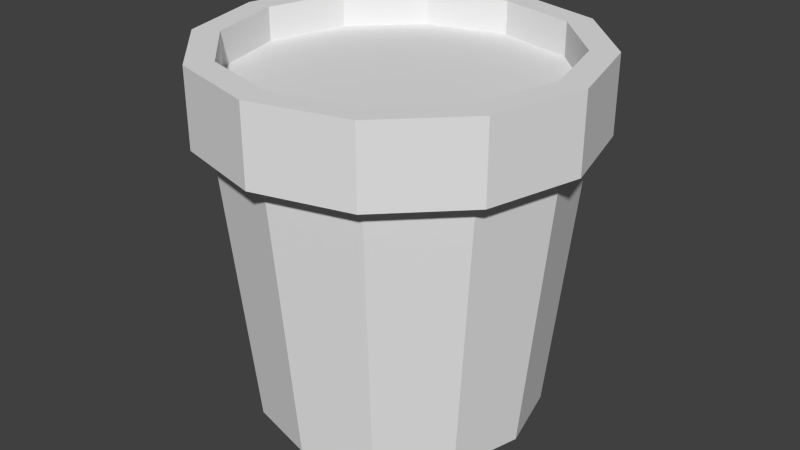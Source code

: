 # Source: pot.blend  (saved by Blender 2.76.0; exported with 4.5.12 LTS)
import bpy
from mathutils import Matrix  # noqa: F401  (used for matrix-valued properties, if any)

bpy.ops.wm.read_factory_settings(use_empty=True)
scene = bpy.context.scene
scene.name = 'Scene'

# ---- collections
col_collection_1 = bpy.data.collections.new('Collection 1'); scene.collection.children.link(col_collection_1)

# ---- world
world_world = bpy.data.worlds.new('World'); scene.world = world_world
world_world.color = (0.05088, 0.05088, 0.05088)
world_world.use_sun_shadow = False
world_world.sun_shadow_jitter_overblur = 0.0
world_world.cycles.sampling_method = 'MANUAL'
world_world.cycles.sample_map_resolution = 256

# ---- meshes
me_cylinder = bpy.data.meshes.new('Cylinder')
me_cylinder.from_pydata([(5.96e-08, 1.0, 0.0), (7.356e-08, 1.201, 2.0), (0.5, 0.866, 0.0), (0.6003, 1.04, 2.0), (0.866, 0.5, 0.0), (1.04, 0.6003, 2.0), (1.0, -4.371e-08, 0.0), (1.201, -2.458e-08, 2.0), (0.866, -0.5, 0.0), (1.04, -0.6003, 2.0), (0.5, -0.866, 0.0), (0.6003, -1.04, 2.0), (2.106e-07, -1.0, 0.0), (2.548e-07, -1.201, 2.0), (-0.5, -0.866, 0.0), (-0.6003, -1.04, 2.0), (-0.866, -0.5, 0.0), (-1.04, -0.6003, 2.0), (-1.0, -4.649e-07, 0.0), (-1.201, -5.303e-07, 2.0), (-0.866, 0.5, 0.0), (-1.04, 0.6003, 2.0), (-0.5, 0.866, 0.0), (-0.6003, 1.04, 2.0), (8.208e-08, 1.331, 2.0), (0.6655, 1.153, 2.0), (1.153, 0.6655, 2.0), (1.331, -1.215e-08, 2.0), (1.153, -0.6655, 2.0), (0.6655, -1.153, 2.0), (2.83e-07, -1.331, 2.0), (-0.6655, -1.153, 2.0), (-1.153, -0.6655, 2.0), (-1.331, -5.727e-07, 2.0), (-1.153, 0.6655, 2.0), (-0.6655, 1.153, 2.0), (8.208e-08, 1.331, 2.535), (0.6655, 1.153, 2.535), (1.153, 0.6655, 2.535), (1.331, -1.215e-08, 2.535), (1.153, -0.6655, 2.535), (0.6655, -1.153, 2.535), (2.83e-07, -1.331, 2.535), (-0.6655, -1.153, 2.535), (-1.153, -0.6655, 2.535), (-1.331, -5.727e-07, 2.535), (-1.153, 0.6655, 2.535), (-0.6655, 1.153, 2.535), (7.335e-08, 1.144, 2.535), (0.5721, 0.9909, 2.535), (0.9909, 0.5721, 2.535), (1.144, -3.136e-08, 2.535), (0.9909, -0.5721, 2.535), (0.5721, -0.9909, 2.535), (2.461e-07, -1.144, 2.535), (-0.5721, -0.9909, 2.535), (-0.9909, -0.5721, 2.535), (-1.144, -5.133e-07, 2.535), (-0.9909, 0.5721, 2.535), (-0.5721, 0.9909, 2.535), (7.335e-08, 1.144, 2.299), (0.5721, 0.9909, 2.299), (0.9909, 0.5721, 2.299), (1.144, -3.136e-08, 2.299), (0.9909, -0.5721, 2.299), (0.5721, -0.9909, 2.299), (2.461e-07, -1.144, 2.299), (-0.5721, -0.9909, 2.299), (-0.9909, -0.5721, 2.299), (-1.144, -5.133e-07, 2.299), (-0.9909, 0.5721, 2.299), (-0.5721, 0.9909, 2.299)], [], [(0, 1, 3, 2), (2, 3, 5, 4), (4, 5, 7, 6), (6, 7, 9, 8), (8, 9, 11, 10), (10, 11, 13, 12), (12, 13, 15, 14), (14, 15, 17, 16), (16, 17, 19, 18), (18, 19, 21, 20), (11, 9, 28, 29), (22, 23, 1, 0), (20, 21, 23, 22), (0, 2, 4, 6, 8, 10, 12, 14, 16, 18, 20, 22), (30, 29, 41, 42), (9, 7, 27, 28), (1, 23, 35, 24), (3, 1, 24, 25), (7, 5, 26, 27), (23, 21, 34, 35), (5, 3, 25, 26), (21, 19, 33, 34), (19, 17, 32, 33), (17, 15, 31, 32), (15, 13, 30, 31), (13, 11, 29, 30), (42, 41, 53, 54), (27, 26, 38, 39), (34, 33, 45, 46), (31, 30, 42, 43), (28, 27, 39, 40), (35, 34, 46, 47), (25, 24, 36, 37), (32, 31, 43, 44), (29, 28, 40, 41), (24, 35, 47, 36), (26, 25, 37, 38), (33, 32, 44, 45), (57, 56, 68, 69), (39, 38, 50, 51), (46, 45, 57, 58), (43, 42, 54, 55), (40, 39, 51, 52), (47, 46, 58, 59), (37, 36, 48, 49), (44, 43, 55, 56), (41, 40, 52, 53), (36, 47, 59, 48), (38, 37, 49, 50), (45, 44, 56, 57), (61, 60, 71, 70, 69, 68, 67, 66, 65, 64, 63, 62), (54, 53, 65, 66), (51, 50, 62, 63), (58, 57, 69, 70), (55, 54, 66, 67), (52, 51, 63, 64), (59, 58, 70, 71), (49, 48, 60, 61), (56, 55, 67, 68), (53, 52, 64, 65), (48, 59, 71, 60), (50, 49, 61, 62)])
_uv = me_cylinder.uv_layers.new(name='UVMap')
_uv.uv.foreach_set('vector', [0.9045, 0.0183, 0.9844, 0.2923, 0.8957, 0.3111, 0.8335, 0.03704, 0.8335, 0.03704, 0.8957, 0.3111, 0.8116, 0.3213, 0.7663, 0.05061, 0.7663, 0.05061, 0.8116, 0.3213, 0.7303, 0.3282, 0.6993, 0.06021, 0.6993, 0.06021, 0.7303, 0.3282, 0.6503, 0.3322, 0.6325, 0.06627, 0.6325, 0.06627, 0.6503, 0.3322, 0.5712, 0.333, 0.5661, 0.06903, 0.5661, 0.06903, 0.5712, 0.333, 0.4928, 0.3306, 0.5001, 0.06863, 0.5001, 0.06863, 0.4928, 0.3306, 0.4151, 0.3249, 0.4346, 0.06514, 0.4346, 0.06514, 0.4151, 0.3249, 0.3381, 0.316, 0.3699, 0.05859, 0.3699, 0.05859, 0.3381, 0.316, 0.2614, 0.3041, 0.306, 0.04897, 0.306, 0.04897, 0.2614, 0.3041, 0.1847, 0.2895, 0.2431, 0.03618, 0.5712, 0.333, 0.6503, 0.3322, 0.6504, 0.3478, 0.5707, 0.3485, 0.1814, 0.02, 0.1078, 0.2718, 0.0317, 0.2457, 0.121, 0.000122, 0.2431, 0.03618, 0.1847, 0.2895, 0.1078, 0.2718, 0.1814, 0.02, 0.3775, 0.4686, 0.4445, 0.4686, 0.5024, 0.5021, 0.5359, 0.56, 0.5359, 0.627, 0.5024, 0.6849, 0.4445, 0.7184, 0.3775, 0.7184, 0.3196, 0.6849, 0.2861, 0.627, 0.2861, 0.56, 0.3196, 0.5021, 0.4917, 0.3459, 0.5707, 0.3485, 0.5723, 0.4121, 0.4906, 0.4091, 0.6503, 0.3322, 0.7303, 0.3282, 0.731, 0.344, 0.6504, 0.3478, 0.0317, 0.2457, 0.1078, 0.2718, 0.1035, 0.2864, 0.02236, 0.2585, 0.8957, 0.3111, 0.9844, 0.2923, 0.9937, 0.3108, 0.898, 0.3288, 0.7303, 0.3282, 0.8116, 0.3213, 0.8128, 0.3376, 0.731, 0.344, 0.1078, 0.2718, 0.1847, 0.2895, 0.1813, 0.3046, 0.1035, 0.2864, 0.8116, 0.3213, 0.8957, 0.3111, 0.898, 0.3288, 0.8128, 0.3376, 0.1847, 0.2895, 0.2614, 0.3041, 0.2585, 0.3191, 0.1813, 0.3046, 0.2614, 0.3041, 0.3381, 0.316, 0.3357, 0.331, 0.2585, 0.3191, 0.3381, 0.316, 0.4151, 0.3249, 0.4133, 0.3401, 0.3357, 0.331, 0.4151, 0.3249, 0.4928, 0.3306, 0.4917, 0.3459, 0.4133, 0.3401, 0.4928, 0.3306, 0.5712, 0.333, 0.5707, 0.3485, 0.4917, 0.3459, 0.4906, 0.4091, 0.5723, 0.4121, 0.571, 0.4359, 0.4884, 0.4327, 0.731, 0.344, 0.8128, 0.3376, 0.8211, 0.4025, 0.7374, 0.4083, 0.1813, 0.3046, 0.2585, 0.3191, 0.2506, 0.3808, 0.1718, 0.3662, 0.4133, 0.3401, 0.4917, 0.3459, 0.4906, 0.4091, 0.4097, 0.4028, 0.6504, 0.3478, 0.731, 0.344, 0.7374, 0.4083, 0.6546, 0.4118, 0.1035, 0.2864, 0.1813, 0.3046, 0.1718, 0.3662, 0.09176, 0.3494, 0.898, 0.3288, 0.9937, 0.3108, 0.9999, 0.3957, 0.9071, 0.3963, 0.3357, 0.331, 0.4133, 0.3401, 0.4097, 0.4028, 0.3297, 0.3932, 0.5707, 0.3485, 0.6504, 0.3478, 0.6546, 0.4118, 0.5723, 0.4121, 0.02236, 0.2585, 0.1035, 0.2864, 0.09176, 0.3494, 0.001021, 0.3351, 0.8128, 0.3376, 0.898, 0.3288, 0.9071, 0.3963, 0.8211, 0.4025, 0.2585, 0.3191, 0.3357, 0.331, 0.3297, 0.3932, 0.2506, 0.3808, 0.2459, 0.4035, 0.3257, 0.4162, 0.3208, 0.4475, 0.2401, 0.4344, 0.7374, 0.4083, 0.8211, 0.4025, 0.822, 0.4268, 0.7378, 0.4325, 0.1718, 0.3662, 0.2506, 0.3808, 0.2459, 0.4035, 0.1668, 0.3889, 0.4097, 0.4028, 0.4906, 0.4091, 0.4884, 0.4327, 0.4065, 0.426, 0.6546, 0.4118, 0.7374, 0.4083, 0.7378, 0.4325, 0.6542, 0.4357, 0.09176, 0.3494, 0.1718, 0.3662, 0.1668, 0.3889, 0.08684, 0.3738, 0.9071, 0.3963, 0.9999, 0.3957, 0.9931, 0.4199, 0.9075, 0.4203, 0.3297, 0.3932, 0.4097, 0.4028, 0.4065, 0.426, 0.3257, 0.4162, 0.5723, 0.4121, 0.6546, 0.4118, 0.6542, 0.4357, 0.571, 0.4359, 0.001021, 0.3351, 0.09176, 0.3494, 0.08684, 0.3738, 0.004259, 0.3629, 0.8211, 0.4025, 0.9071, 0.3963, 0.9075, 0.4203, 0.822, 0.4268, 0.2506, 0.3808, 0.3297, 0.3932, 0.3257, 0.4162, 0.2459, 0.4035, 0.2476, 0.5069, 0.2859, 0.5732, 0.2859, 0.6498, 0.2476, 0.7161, 0.1813, 0.7544, 0.1047, 0.7544, 0.03841, 0.7161, 0.000122, 0.6498, 0.000122, 0.5732, 0.03841, 0.5069, 0.1047, 0.4686, 0.1813, 0.4686, 0.4884, 0.4327, 0.571, 0.4359, 0.5699, 0.4684, 0.486, 0.4649, 0.7378, 0.4325, 0.822, 0.4268, 0.8237, 0.4598, 0.7391, 0.4652, 0.1668, 0.3889, 0.2459, 0.4035, 0.2401, 0.4344, 0.1607, 0.4197, 0.4065, 0.426, 0.4884, 0.4327, 0.486, 0.4649, 0.4028, 0.4578, 0.6542, 0.4357, 0.7378, 0.4325, 0.7391, 0.4652, 0.6544, 0.4684, 0.08684, 0.3738, 0.1668, 0.3889, 0.1607, 0.4197, 0.0812, 0.4052, 0.9075, 0.4203, 0.9931, 0.4199, 0.9934, 0.4538, 0.9084, 0.4546, 0.3257, 0.4162, 0.4065, 0.426, 0.4028, 0.4578, 0.3208, 0.4475, 0.571, 0.4359, 0.6542, 0.4357, 0.6544, 0.4684, 0.5699, 0.4684, 0.004259, 0.3629, 0.08684, 0.3738, 0.0812, 0.4052, 0.000122, 0.3936, 0.822, 0.4268, 0.9075, 0.4203, 0.9084, 0.4546, 0.8237, 0.4598])
me_cylinder.use_remesh_preserve_volume = False
me_cylinder.use_remesh_preserve_attributes = False
me_cylinder.use_mirror_vertex_groups = False
me_cylinder.update()

# ---- objects
ob_pot = bpy.data.objects.new('Pot', me_cylinder)

# ---- transforms, parenting, visibility, modifiers, constraints
ob_pot.location = (0.0, 0.0, 0.0)
ob_pot.lineart.crease_threshold = 0.0

# ---- collection membership
col_collection_1.objects.link(ob_pot)

# ---- scene / render settings (as saved in the file)
scene.frame_start = 1; scene.frame_end = 50; scene.frame_set(1)
scene.render.engine = 'BLENDER_EEVEE_NEXT'
scene.render.resolution_percentage = 50
scene.render.dither_intensity = 0.0
scene.cycles.use_denoising = False
scene.cycles.samples = 10
scene.cycles.sampling_pattern = 'TABULATED_SOBOL'
scene.cycles.light_sampling_threshold = 0.0
scene.cycles.use_adaptive_sampling = False
scene.cycles.use_light_tree = False
scene.cycles.blur_glossy = 0.0
scene.cycles.pixel_filter_type = 'GAUSSIAN'
scene.cycles.sample_clamp_indirect = 0.0
scene.view_settings.view_transform = 'Standard'
bpy.context.view_layer.update()

# ---- added for rendering (the .blend has no active camera and no usable light): camera, sun
cam_auto = bpy.data.cameras.new('AutoCamera')
cam_auto.lens = 50.0
cam_auto.sensor_width = 36.0
cam_auto.clip_end = 1000.0
ob_auto_camera = bpy.data.objects.new('AutoCamera', cam_auto)
scene.collection.objects.link(ob_auto_camera)
ob_auto_camera.location = (4.19913, -5.03896, 4.6269)
ob_auto_camera.rotation_euler = (1.09748, -7.21219e-08, 0.694738)
scene.camera = ob_auto_camera
light_auto_sun = bpy.data.lights.new('AutoSun', 'SUN')
light_auto_sun.energy = 3.0
light_auto_sun.angle = 0.0523599
ob_auto_sun = bpy.data.objects.new('AutoSun', light_auto_sun)
scene.collection.objects.link(ob_auto_sun)
ob_auto_sun.rotation_euler = (0.872665, 0.174533, 0.523599)
bpy.context.view_layer.update()
